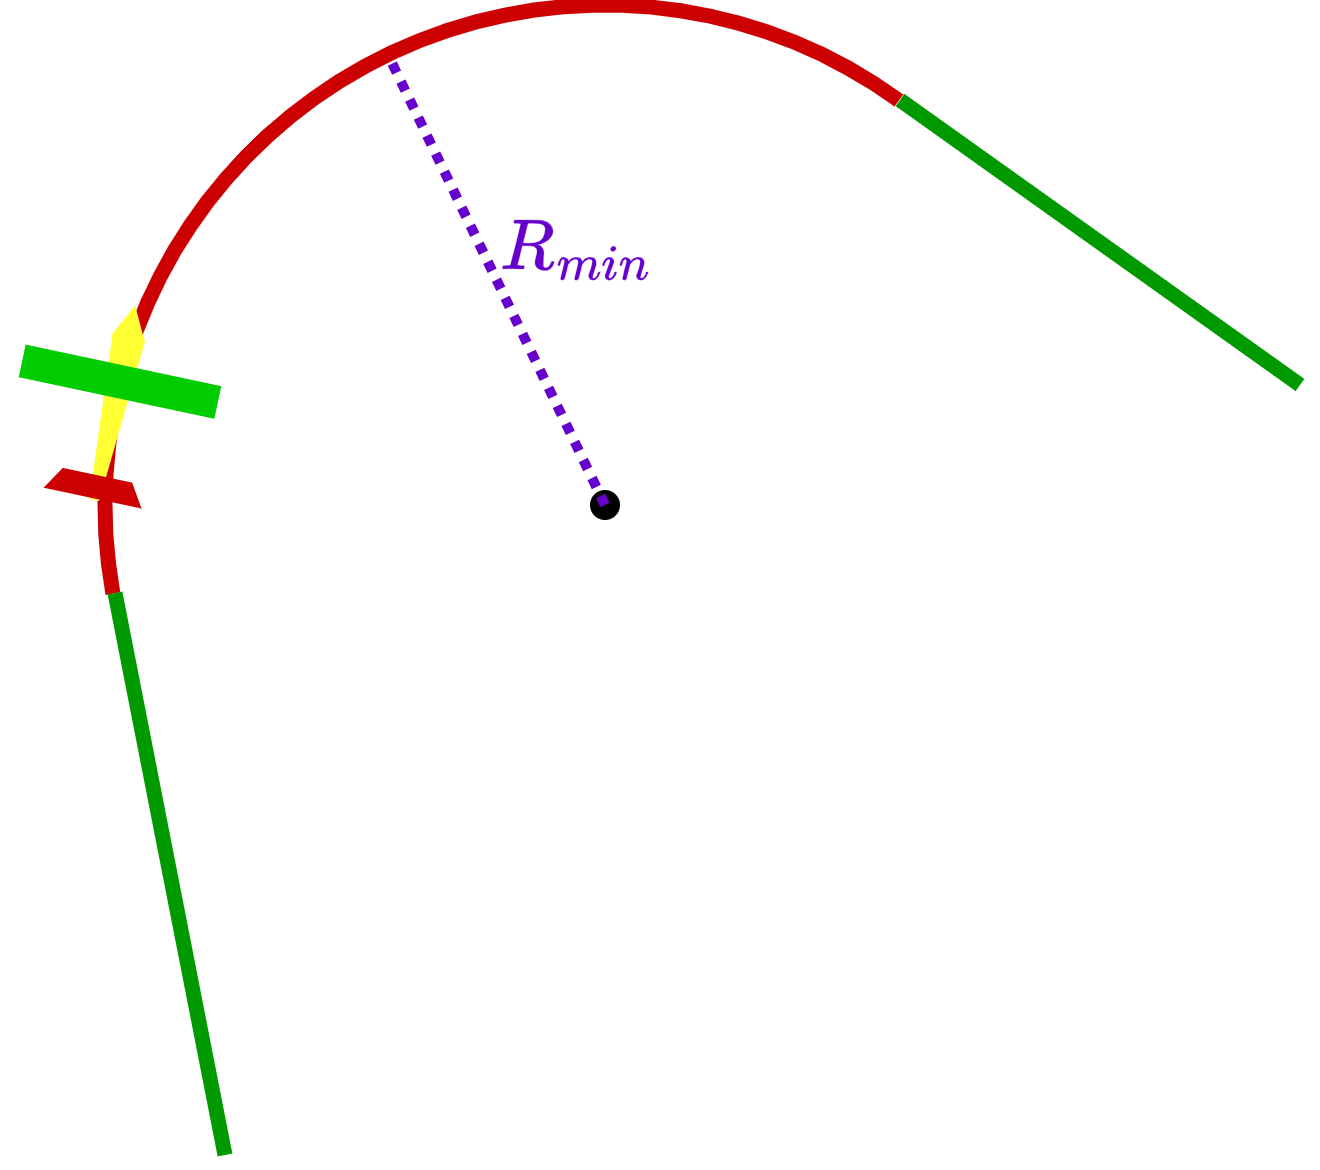

The diagram above was exported from draw.io. Its source (the exported page's mxGraphModel, read from the mxfile embedded in the PNG):
<mxGraphModel dx="496" dy="259" grid="1" gridSize="10" guides="1" tooltips="1" connect="1" arrows="1" fold="1" page="1" pageScale="1" pageWidth="850" pageHeight="1100" math="1" shadow="0">
  <root>
    <mxCell id="0" />
    <mxCell id="1" parent="0" />
    <mxCell id="9PCDwF5HcfuJn2cXP4fT-1" parent="1" style="verticalLabelPosition=bottom;verticalAlign=top;html=1;shape=mxgraph.basic.arc;startAngle=0.7216556285507453;endAngle=0.1;strokeWidth=3;strokeColor=#CC0000;" value="" vertex="1">
      <mxGeometry height="200" width="200" x="240" y="120" as="geometry" />
    </mxCell>
    <mxCell id="etoiyO8Uqjo0F_Gk6sw4-1" edge="1" parent="1" style="endArrow=none;html=1;rounded=0;exitX=0.011;exitY=0.588;exitDx=0;exitDy=0;exitPerimeter=0;strokeWidth=3;strokeColor=#009900;" value="">
      <mxGeometry height="50" relative="1" width="50" as="geometry">
        <mxPoint x="242" y="237.60000000000002" as="sourcePoint" />
        <mxPoint x="264" y="350" as="targetPoint" />
      </mxGeometry>
    </mxCell>
    <mxCell id="etoiyO8Uqjo0F_Gk6sw4-2" edge="1" parent="1" style="endArrow=none;html=1;rounded=0;exitX=0.011;exitY=0.588;exitDx=0;exitDy=0;exitPerimeter=0;strokeWidth=3;strokeColor=#009900;" value="">
      <mxGeometry height="50" relative="1" width="50" as="geometry">
        <mxPoint x="399" y="139.00000000000003" as="sourcePoint" />
        <mxPoint x="479" y="196" as="targetPoint" />
      </mxGeometry>
    </mxCell>
    <mxCell id="etoiyO8Uqjo0F_Gk6sw4-3" parent="1" style="shape=waypoint;sketch=0;fillStyle=solid;size=6;pointerEvents=1;points=[];fillColor=none;resizable=0;rotatable=0;perimeter=centerPerimeter;snapToPoint=1;" value="" vertex="1">
      <mxGeometry height="20" width="20" x="330" y="210" as="geometry" />
    </mxCell>
    <mxCell id="etoiyO8Uqjo0F_Gk6sw4-5" edge="1" parent="1" style="endArrow=none;dashed=1;html=1;strokeWidth=2;rounded=0;entryX=0.287;entryY=0.058;entryDx=0;entryDy=0;entryPerimeter=0;dashPattern=1 1;strokeColor=#6600CC;" target="9PCDwF5HcfuJn2cXP4fT-1" value="">
      <mxGeometry height="50" relative="1" width="50" as="geometry">
        <mxPoint x="340" y="220" as="sourcePoint" />
        <mxPoint x="390" y="170" as="targetPoint" />
      </mxGeometry>
    </mxCell>
    <mxCell id="etoiyO8Uqjo0F_Gk6sw4-7" parent="1" style="text;html=1;whiteSpace=wrap;strokeColor=none;fillColor=none;align=center;verticalAlign=middle;rounded=0;fontColor=#6600CC;" value="$$R_{min}$$" vertex="1">
      <mxGeometry height="20" width="20" x="324" y="158" as="geometry" />
    </mxCell>
    <mxCell id="etoiyO8Uqjo0F_Gk6sw4-14" connectable="0" parent="1" style="group;rotation=12;" value="" vertex="1">
      <mxGeometry height="40" width="40" x="222" y="179" as="geometry" />
    </mxCell>
    <mxCell id="etoiyO8Uqjo0F_Gk6sw4-11" parent="etoiyO8Uqjo0F_Gk6sw4-14" style="shape=trapezoid;perimeter=trapezoidPerimeter;whiteSpace=wrap;html=1;fixedSize=1;size=2.3252066678778647;rotation=-168;strokeColor=none;fillColor=#FFFF33;" value="" vertex="1">
      <mxGeometry height="33.333333333333336" width="6.666666666666668" x="16" y="7" as="geometry" />
    </mxCell>
    <mxCell id="etoiyO8Uqjo0F_Gk6sw4-12" parent="etoiyO8Uqjo0F_Gk6sw4-14" style="triangle;whiteSpace=wrap;html=1;rotation=-78;strokeColor=none;fillColor=#FFFF33;" value="" vertex="1">
      <mxGeometry height="6.666666666666668" width="6.666666666666668" x="20" y="1" as="geometry" />
    </mxCell>
    <mxCell id="etoiyO8Uqjo0F_Gk6sw4-8" parent="etoiyO8Uqjo0F_Gk6sw4-14" style="rounded=0;whiteSpace=wrap;html=1;strokeColor=none;fillColor=#00CC00;rotation=12;" value="" vertex="1">
      <mxGeometry height="6.666666666666668" width="40" x="1" y="13" as="geometry" />
    </mxCell>
    <mxCell id="etoiyO8Uqjo0F_Gk6sw4-13" parent="etoiyO8Uqjo0F_Gk6sw4-14" style="shape=trapezoid;perimeter=trapezoidPerimeter;whiteSpace=wrap;html=1;fixedSize=1;size=2.9034001094358928;fillColor=#CC0000;strokeColor=none;rotation=12;" value="" vertex="1">
      <mxGeometry height="4.666666666666667" width="20" x="6" y="35" as="geometry" />
    </mxCell>
  </root>
</mxGraphModel>